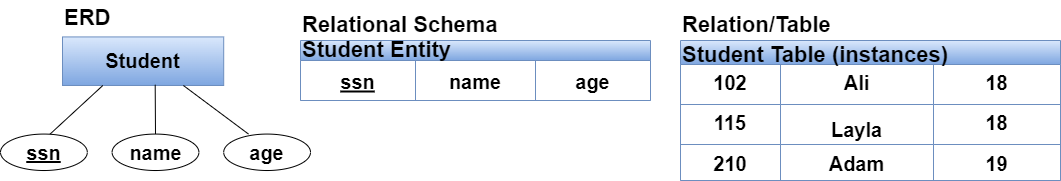

The diagram above was exported from draw.io. Its source (the exported page's mxGraphModel, read from the mxfile embedded in the PNG):
<mxGraphModel dx="1900" dy="523" grid="1" gridSize="10" guides="1" tooltips="1" connect="1" arrows="1" fold="1" page="1" pageScale="1" pageWidth="850" pageHeight="1100" math="0" shadow="0" extFonts="Permanent Marker^https://fonts.googleapis.com/css?family=Permanent+Marker">
  <root>
    <mxCell id="0" />
    <mxCell id="1" parent="0" />
    <mxCell id="C-vyLk0tnHw3VtMMgP7b-1" value="" style="edgeStyle=entityRelationEdgeStyle;endArrow=ERzeroToMany;startArrow=ERone;endFill=1;startFill=0;" parent="1" target="C-vyLk0tnHw3VtMMgP7b-6" edge="1">
      <mxGeometry width="100" height="100" relative="1" as="geometry">
        <mxPoint x="370" y="165" as="sourcePoint" />
        <mxPoint x="440" y="620" as="targetPoint" />
      </mxGeometry>
    </mxCell>
    <mxCell id="C-vyLk0tnHw3VtMMgP7b-12" value="" style="edgeStyle=entityRelationEdgeStyle;endArrow=ERzeroToMany;startArrow=ERone;endFill=1;startFill=0;" parent="1" target="C-vyLk0tnHw3VtMMgP7b-17" edge="1">
      <mxGeometry width="100" height="100" relative="1" as="geometry">
        <mxPoint x="700" y="165" as="sourcePoint" />
        <mxPoint x="460" y="205" as="targetPoint" />
      </mxGeometry>
    </mxCell>
    <mxCell id="ORCj26uJD0GfC7yVVy4J-60" value="" style="group;fontSize=22;" vertex="1" connectable="0" parent="1">
      <mxGeometry x="-20" y="160" width="310" height="170" as="geometry" />
    </mxCell>
    <mxCell id="ORCj26uJD0GfC7yVVy4J-1" value="&lt;font style=&quot;font-size: 20px;&quot;&gt;Student&lt;/font&gt;" style="rounded=0;whiteSpace=wrap;html=1;fontSize=18;fontStyle=1;fillColor=#dae8fc;strokeColor=#6c8ebf;gradientColor=#7ea6e0;" vertex="1" parent="ORCj26uJD0GfC7yVVy4J-60">
      <mxGeometry x="62" y="36.42857142857142" width="161.2" height="48.57142857142857" as="geometry" />
    </mxCell>
    <mxCell id="ORCj26uJD0GfC7yVVy4J-3" value="" style="endArrow=none;html=1;rounded=0;entryX=0.25;entryY=1;entryDx=0;entryDy=0;" edge="1" parent="ORCj26uJD0GfC7yVVy4J-60" target="ORCj26uJD0GfC7yVVy4J-1">
      <mxGeometry width="50" height="50" relative="1" as="geometry">
        <mxPoint x="49.6" y="133.57142857142856" as="sourcePoint" />
        <mxPoint x="545.6" y="279.2857142857143" as="targetPoint" />
      </mxGeometry>
    </mxCell>
    <mxCell id="ORCj26uJD0GfC7yVVy4J-4" value="" style="endArrow=none;html=1;rounded=0;exitX=0.5;exitY=0;exitDx=0;exitDy=0;entryX=0.575;entryY=0.985;entryDx=0;entryDy=0;entryPerimeter=0;" edge="1" parent="ORCj26uJD0GfC7yVVy4J-60" source="ORCj26uJD0GfC7yVVy4J-9" target="ORCj26uJD0GfC7yVVy4J-1">
      <mxGeometry width="50" height="50" relative="1" as="geometry">
        <mxPoint x="235.6" y="182.14285714285714" as="sourcePoint" />
        <mxPoint x="254.2" y="133.57142857142856" as="targetPoint" />
      </mxGeometry>
    </mxCell>
    <mxCell id="ORCj26uJD0GfC7yVVy4J-6" value="" style="endArrow=none;html=1;rounded=0;entryX=0.75;entryY=1;entryDx=0;entryDy=0;" edge="1" parent="ORCj26uJD0GfC7yVVy4J-60" target="ORCj26uJD0GfC7yVVy4J-1">
      <mxGeometry width="50" height="50" relative="1" as="geometry">
        <mxPoint x="248" y="133.57142857142856" as="sourcePoint" />
        <mxPoint x="297.6" y="157.85714285714283" as="targetPoint" />
      </mxGeometry>
    </mxCell>
    <object label="&lt;u style=&quot;font-size: 20px;&quot;&gt;&lt;b style=&quot;font-size: 20px;&quot;&gt;&lt;font style=&quot;font-size: 20px;&quot;&gt;ssn&lt;/font&gt;&lt;/b&gt;&lt;/u&gt;" SSn="" id="ORCj26uJD0GfC7yVVy4J-7">
      <mxCell style="ellipse;whiteSpace=wrap;html=1;fontSize=20;" vertex="1" parent="ORCj26uJD0GfC7yVVy4J-60">
        <mxGeometry y="133.57142857142856" width="86.8" height="36.42857142857142" as="geometry" />
      </mxCell>
    </object>
    <mxCell id="ORCj26uJD0GfC7yVVy4J-9" value="name" style="ellipse;whiteSpace=wrap;html=1;fontSize=20;fontStyle=1" vertex="1" parent="ORCj26uJD0GfC7yVVy4J-60">
      <mxGeometry x="111.6" y="133.57142857142856" width="86.8" height="36.42857142857142" as="geometry" />
    </mxCell>
    <mxCell id="ORCj26uJD0GfC7yVVy4J-10" value="age" style="ellipse;whiteSpace=wrap;html=1;fontSize=20;fontStyle=1" vertex="1" parent="ORCj26uJD0GfC7yVVy4J-60">
      <mxGeometry x="223.2" y="133.57142857142856" width="86.8" height="36.42857142857142" as="geometry" />
    </mxCell>
    <mxCell id="ORCj26uJD0GfC7yVVy4J-55" value="&lt;font style=&quot;font-size: 22px;&quot;&gt;ERD&lt;/font&gt;" style="text;html=1;strokeColor=none;fillColor=none;align=left;verticalAlign=middle;whiteSpace=wrap;rounded=0;fontSize=18;fontStyle=1" vertex="1" parent="ORCj26uJD0GfC7yVVy4J-60">
      <mxGeometry x="62" width="74.4" height="36.42857142857142" as="geometry" />
    </mxCell>
    <mxCell id="ORCj26uJD0GfC7yVVy4J-61" value="" style="group" vertex="1" connectable="0" parent="1">
      <mxGeometry x="300" y="170" width="350" height="110" as="geometry" />
    </mxCell>
    <mxCell id="ORCj26uJD0GfC7yVVy4J-15" value="Student Entity" style="shape=table;childLayout=tableLayout;startSize=20;collapsible=0;recursiveResize=0;expand=0;fontSize=22;fontStyle=1;align=left;fillColor=#dae8fc;gradientColor=#7ea6e0;strokeColor=#6c8ebf;whiteSpace=wrap;" vertex="1" parent="ORCj26uJD0GfC7yVVy4J-61">
      <mxGeometry x="-20" y="30" width="350" height="60" as="geometry" />
    </mxCell>
    <mxCell id="ORCj26uJD0GfC7yVVy4J-16" value="" style="shape=tableRow;horizontal=0;swimlaneHead=0;swimlaneBody=0;top=0;left=0;strokeColor=inherit;bottom=0;right=0;dropTarget=0;fontStyle=1;fillColor=none;points=[[0,0.5],[1,0.5]];portConstraint=eastwest;startSize=0;collapsible=0;recursiveResize=0;expand=0;fontSize=16;" vertex="1" parent="ORCj26uJD0GfC7yVVy4J-15">
      <mxGeometry y="20" width="350" height="40" as="geometry" />
    </mxCell>
    <mxCell id="ORCj26uJD0GfC7yVVy4J-17" value="ssn" style="swimlane;swimlaneHead=0;swimlaneBody=0;fontStyle=5;strokeColor=inherit;connectable=0;fillColor=none;startSize=40;collapsible=0;recursiveResize=0;expand=0;fontSize=20;" vertex="1" parent="ORCj26uJD0GfC7yVVy4J-16">
      <mxGeometry width="115" height="40" as="geometry">
        <mxRectangle width="115" height="40" as="alternateBounds" />
      </mxGeometry>
    </mxCell>
    <mxCell id="ORCj26uJD0GfC7yVVy4J-18" value="name" style="swimlane;swimlaneHead=0;swimlaneBody=0;fontStyle=1;strokeColor=inherit;connectable=0;fillColor=none;startSize=40;collapsible=0;recursiveResize=0;expand=0;fontSize=20;" vertex="1" parent="ORCj26uJD0GfC7yVVy4J-16">
      <mxGeometry x="115" width="120" height="40" as="geometry">
        <mxRectangle width="120" height="40" as="alternateBounds" />
      </mxGeometry>
    </mxCell>
    <mxCell id="ORCj26uJD0GfC7yVVy4J-19" value="age" style="swimlane;swimlaneHead=0;swimlaneBody=0;fontStyle=1;strokeColor=inherit;connectable=0;fillColor=none;startSize=40;collapsible=0;recursiveResize=0;expand=0;fontSize=20;" vertex="1" parent="ORCj26uJD0GfC7yVVy4J-16">
      <mxGeometry x="235" width="115" height="40" as="geometry">
        <mxRectangle width="115" height="40" as="alternateBounds" />
      </mxGeometry>
    </mxCell>
    <mxCell id="ORCj26uJD0GfC7yVVy4J-56" value="Relational Schema" style="text;html=1;strokeColor=none;fillColor=none;align=left;verticalAlign=middle;whiteSpace=wrap;rounded=0;fontSize=22;fontStyle=1" vertex="1" parent="ORCj26uJD0GfC7yVVy4J-61">
      <mxGeometry x="-20" width="210" height="30" as="geometry" />
    </mxCell>
    <mxCell id="ORCj26uJD0GfC7yVVy4J-62" value="" style="group" vertex="1" connectable="0" parent="1">
      <mxGeometry x="660" y="170" width="380" height="170" as="geometry" />
    </mxCell>
    <mxCell id="ORCj26uJD0GfC7yVVy4J-39" value="Student Table (instances)" style="shape=table;childLayout=tableLayout;startSize=24;collapsible=0;recursiveResize=0;expand=0;fontSize=22;fontStyle=1;align=left;fillColor=#dae8fc;gradientColor=#7ea6e0;strokeColor=#6c8ebf;" vertex="1" parent="ORCj26uJD0GfC7yVVy4J-62">
      <mxGeometry y="30" width="380" height="140" as="geometry" />
    </mxCell>
    <mxCell id="ORCj26uJD0GfC7yVVy4J-48" value="" style="shape=tableRow;horizontal=0;swimlaneHead=0;swimlaneBody=0;top=0;left=0;strokeColor=inherit;bottom=0;right=0;dropTarget=0;fontStyle=1;fillColor=none;points=[[0,0.5],[1,0.5]];portConstraint=eastwest;startSize=0;collapsible=0;recursiveResize=0;expand=0;fontSize=16;" vertex="1" parent="ORCj26uJD0GfC7yVVy4J-39">
      <mxGeometry y="24" width="380" height="40" as="geometry" />
    </mxCell>
    <mxCell id="ORCj26uJD0GfC7yVVy4J-49" value="102" style="swimlane;swimlaneHead=0;swimlaneBody=0;fontStyle=1;connectable=0;strokeColor=inherit;fillColor=none;startSize=0;collapsible=0;recursiveResize=0;expand=0;fontSize=20;verticalAlign=top;" vertex="1" parent="ORCj26uJD0GfC7yVVy4J-48">
      <mxGeometry width="100" height="40" as="geometry">
        <mxRectangle width="100" height="40" as="alternateBounds" />
      </mxGeometry>
    </mxCell>
    <mxCell id="ORCj26uJD0GfC7yVVy4J-50" value="Ali" style="swimlane;swimlaneHead=0;swimlaneBody=0;fontStyle=1;connectable=0;strokeColor=inherit;fillColor=none;startSize=0;collapsible=0;recursiveResize=0;expand=0;fontSize=20;verticalAlign=top;" vertex="1" parent="ORCj26uJD0GfC7yVVy4J-48">
      <mxGeometry x="100" width="153" height="40" as="geometry">
        <mxRectangle width="153" height="40" as="alternateBounds" />
      </mxGeometry>
    </mxCell>
    <mxCell id="ORCj26uJD0GfC7yVVy4J-51" value="18" style="swimlane;swimlaneHead=0;swimlaneBody=0;fontStyle=1;connectable=0;strokeColor=inherit;fillColor=none;startSize=0;collapsible=0;recursiveResize=0;expand=0;fontSize=20;verticalAlign=top;" vertex="1" parent="ORCj26uJD0GfC7yVVy4J-48">
      <mxGeometry x="253" width="127" height="40" as="geometry">
        <mxRectangle width="127" height="40" as="alternateBounds" />
      </mxGeometry>
    </mxCell>
    <mxCell id="ORCj26uJD0GfC7yVVy4J-44" value="" style="shape=tableRow;horizontal=0;swimlaneHead=0;swimlaneBody=0;top=0;left=0;strokeColor=inherit;bottom=0;right=0;dropTarget=0;fontStyle=1;fillColor=none;points=[[0,0.5],[1,0.5]];portConstraint=eastwest;startSize=0;collapsible=0;recursiveResize=0;expand=0;fontSize=16;verticalAlign=top;" vertex="1" parent="ORCj26uJD0GfC7yVVy4J-39">
      <mxGeometry y="64" width="380" height="40" as="geometry" />
    </mxCell>
    <mxCell id="ORCj26uJD0GfC7yVVy4J-45" value="115" style="swimlane;swimlaneHead=0;swimlaneBody=0;fontStyle=1;connectable=0;strokeColor=inherit;fillColor=none;startSize=0;collapsible=0;recursiveResize=0;expand=0;fontSize=20;verticalAlign=top;whiteSpace=wrap;" vertex="1" parent="ORCj26uJD0GfC7yVVy4J-44">
      <mxGeometry width="100" height="40" as="geometry">
        <mxRectangle width="100" height="40" as="alternateBounds" />
      </mxGeometry>
    </mxCell>
    <mxCell id="ORCj26uJD0GfC7yVVy4J-46" value="&#10;&#10;Layla" style="swimlane;swimlaneHead=0;swimlaneBody=0;fontStyle=1;connectable=0;strokeColor=inherit;fillColor=none;startSize=0;collapsible=0;recursiveResize=0;expand=0;fontSize=20;verticalAlign=middle;" vertex="1" parent="ORCj26uJD0GfC7yVVy4J-44">
      <mxGeometry x="100" width="153" height="40" as="geometry">
        <mxRectangle width="153" height="40" as="alternateBounds" />
      </mxGeometry>
    </mxCell>
    <mxCell id="ORCj26uJD0GfC7yVVy4J-47" value="18" style="swimlane;swimlaneHead=0;swimlaneBody=0;fontStyle=1;connectable=0;strokeColor=inherit;fillColor=none;startSize=0;collapsible=0;recursiveResize=0;expand=0;fontSize=20;verticalAlign=top;" vertex="1" parent="ORCj26uJD0GfC7yVVy4J-44">
      <mxGeometry x="253" width="127" height="40" as="geometry">
        <mxRectangle width="127" height="40" as="alternateBounds" />
      </mxGeometry>
    </mxCell>
    <mxCell id="ORCj26uJD0GfC7yVVy4J-40" value="" style="shape=tableRow;horizontal=0;swimlaneHead=0;swimlaneBody=0;top=0;left=0;strokeColor=inherit;bottom=0;right=0;dropTarget=0;fontStyle=1;fillColor=none;points=[[0,0.5],[1,0.5]];portConstraint=eastwest;startSize=0;collapsible=0;recursiveResize=0;expand=0;fontSize=16;" vertex="1" parent="ORCj26uJD0GfC7yVVy4J-39">
      <mxGeometry y="104" width="380" height="36" as="geometry" />
    </mxCell>
    <mxCell id="ORCj26uJD0GfC7yVVy4J-41" value="210" style="swimlane;swimlaneHead=0;swimlaneBody=0;fontStyle=1;strokeColor=inherit;connectable=0;fillColor=none;startSize=40;collapsible=0;recursiveResize=0;expand=0;fontSize=20;" vertex="1" parent="ORCj26uJD0GfC7yVVy4J-40">
      <mxGeometry width="100" height="36" as="geometry">
        <mxRectangle width="100" height="36" as="alternateBounds" />
      </mxGeometry>
    </mxCell>
    <object label="Adam" id="ORCj26uJD0GfC7yVVy4J-42">
      <mxCell style="swimlane;swimlaneHead=0;swimlaneBody=0;fontStyle=1;strokeColor=inherit;connectable=0;fillColor=none;startSize=40;collapsible=0;recursiveResize=0;expand=0;fontSize=20;" vertex="1" parent="ORCj26uJD0GfC7yVVy4J-40">
        <mxGeometry x="100" width="153" height="36" as="geometry">
          <mxRectangle width="153" height="36" as="alternateBounds" />
        </mxGeometry>
      </mxCell>
    </object>
    <mxCell id="ORCj26uJD0GfC7yVVy4J-43" value="19" style="swimlane;swimlaneHead=0;swimlaneBody=0;fontStyle=1;strokeColor=inherit;connectable=0;fillColor=none;startSize=40;collapsible=0;recursiveResize=0;expand=0;fontSize=20;" vertex="1" parent="ORCj26uJD0GfC7yVVy4J-40">
      <mxGeometry x="253" width="127" height="36" as="geometry">
        <mxRectangle width="127" height="36" as="alternateBounds" />
      </mxGeometry>
    </mxCell>
    <mxCell id="ORCj26uJD0GfC7yVVy4J-57" value="Relation/Table" style="text;html=1;strokeColor=none;fillColor=none;align=left;verticalAlign=middle;whiteSpace=wrap;rounded=0;fontSize=22;fontStyle=1" vertex="1" parent="ORCj26uJD0GfC7yVVy4J-62">
      <mxGeometry width="180" height="30" as="geometry" />
    </mxCell>
  </root>
</mxGraphModel>